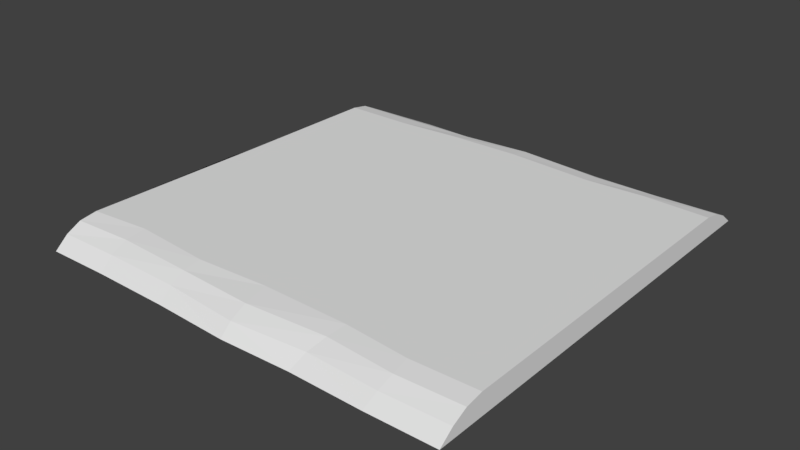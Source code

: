 # Source: road.blend  (saved by Blender 2.78.0; exported with 4.5.12 LTS)
import bpy
from mathutils import Matrix  # noqa: F401  (used for matrix-valued properties, if any)

bpy.ops.wm.read_factory_settings(use_empty=True)
scene = bpy.context.scene
scene.name = 'Scene'

# ---- collections
col_collection_1 = bpy.data.collections.new('Collection 1'); scene.collection.children.link(col_collection_1)

# ---- materials (node trees are filled in below, after node groups)
mat_tarmac = bpy.data.materials.new('tarmac')
mat_tarmac.alpha_threshold = 0.0
mat_tarmac.use_transparent_shadow = False
mat_tarmac.roughness = 0.5
mat_road_stripe = bpy.data.materials.new('road stripe')
mat_road_stripe.alpha_threshold = 0.0
mat_road_stripe.use_transparent_shadow = False
mat_road_stripe.roughness = 0.5

# ---- material node trees

# ---- world
world_world = bpy.data.worlds.new('World'); scene.world = world_world
world_world.color = (0.05088, 0.05088, 0.05088)
world_world.use_sun_shadow = False
world_world.sun_shadow_jitter_overblur = 0.0
world_world.cycles.sampling_method = 'MANUAL'

# ---- meshes
me_cube_001 = bpy.data.meshes.new('Cube.001')
me_cube_001.from_pydata([(-1.027, -1.025, 0.07029), (-1.0, 1.029, 0.07029), (1.0, -1.028, 0.07029), (1.0, 1.029, 0.07029), (-1.034, -0.9567, 0.1222), (-1.033, -0.8033, 0.1711), (-1.036, -0.8853, 0.1568), (-1.0, 0.8082, 0.1711), (-1.0, 0.9616, 0.1222), (-1.0, 0.8905, 0.1568), (1.0, -0.8073, 0.1711), (1.0, -0.9608, 0.1222), (1.0, -0.8896, 0.1568), (1.0, 0.9616, 0.1222), (1.0, 0.8082, 0.1711), (1.0, 0.8905, 0.1568), (0.668, 1.028, 0.07029), (0.355, 1.015, 0.07029), (0.005595, 1.04, 0.07029), (-0.3684, 1.018, 0.07029), (-0.5823, 1.031, 0.07029), (-0.73, -1.021, 0.07029), (-0.3601, -1.025, 0.07029), (2.98e-08, -1.039, 0.07029), (0.3355, -1.027, 0.07029), (0.6797, -1.032, 0.07029), (-0.6667, 0.8082, 0.1711), (-0.3732, 0.8298, 0.1711), (-0.01568, 0.8358, 0.1711), (0.4081, 0.8063, 0.1711), (0.6844, 0.8215, 0.1711), (0.6867, 0.8847, 0.1568), (0.4077, 0.8862, 0.1568), (-0.004935, 0.9233, 0.1568), (-0.3393, 0.8965, 0.1568), (-0.6624, 0.8928, 0.1568), (0.6782, 0.9532, 0.1222), (0.3713, 0.9579, 0.1222), (0.003481, 0.9869, 0.1222), (-0.3504, 0.9627, 0.1222), (-0.6275, 0.9713, 0.1222), (0.6934, -0.8148, 0.1711), (0.3913, -0.788, 0.1711), (-0.01947, -0.7829, 0.1711), (-0.3665, -0.8033, 0.1711), (-0.7419, -0.7749, 0.1711), (-0.7474, -0.8698, 0.1568), (-0.3693, -0.8853, 0.1568), (-0.00705, -0.9018, 0.1568), (0.3786, -0.8749, 0.1568), (0.7013, -0.8993, 0.1568), (-0.7427, -0.9516, 0.1222), (-0.3669, -0.9567, 0.1222), (2.98e-08, -0.9841, 0.1222), (0.3543, -0.9537, 0.1222), (0.6944, -0.9685, 0.1222), (-1.022, -0.03834, 0.1711), (-1.011, 0.0594, 0.1711), (1.0, -0.03904, 0.1711), (1.0, 0.05905, 0.1711), (0.7431, 0.03155, 0.1711), (0.746, -0.007656, 0.1711), (0.3413, 0.03142, 0.1711), (0.3357, -0.006327, 0.1711), (-0.01694, 0.06607, 0.1711), (-0.01821, -0.03231, 0.1711), (-0.2569, 0.03251, 0.1711), (-0.2547, -0.006576, 0.1711), (-0.6355, 0.032, 0.1711), (-0.6396, -0.005352, 0.1711)], [], [(69, 56, 5, 45), (3, 13, 15, 14, 59, 58, 10, 12, 11, 2), (0, 4, 6, 5, 56, 57, 7, 9, 8, 1), (16, 3, 2, 25), (16, 36, 13, 3), (30, 14, 15, 31), (31, 15, 13, 36), (45, 5, 6, 46), (46, 6, 4, 51), (21, 51, 4, 0), (2, 11, 55, 25), (25, 55, 54, 24), (24, 54, 53, 23), (23, 53, 52, 22), (22, 52, 51, 21), (12, 50, 55, 11), (50, 49, 54, 55), (49, 48, 53, 54), (48, 47, 52, 53), (47, 46, 51, 52), (10, 41, 50, 12), (41, 42, 49, 50), (42, 43, 48, 49), (43, 44, 47, 48), (44, 45, 46, 47), (9, 35, 40, 8), (35, 34, 39, 40), (34, 33, 38, 39), (33, 32, 37, 38), (32, 31, 36, 37), (7, 26, 35, 9), (26, 27, 34, 35), (27, 28, 33, 34), (28, 29, 32, 33), (29, 30, 31, 32), (1, 8, 40, 20), (20, 40, 39, 19), (19, 39, 38, 18), (18, 38, 37, 17), (17, 37, 36, 16), (1, 20, 21, 0), (20, 19, 22, 21), (19, 18, 23, 22), (18, 17, 24, 23), (17, 16, 25, 24), (58, 61, 41, 10), (61, 63, 42, 41), (63, 65, 43, 42), (65, 67, 44, 43), (67, 69, 45, 44), (27, 26, 68, 66), (66, 68, 69, 67), (28, 27, 66, 64), (64, 66, 67, 65), (29, 28, 64, 62), (62, 64, 65, 63), (30, 29, 62, 60), (60, 62, 63, 61), (14, 30, 60, 59), (59, 60, 61, 58), (26, 7, 57, 68), (68, 57, 56, 69)])
me_cube_001.polygons.foreach_set('material_index', [0, 0, 0, 0, 0, 0, 0, 0, 0, 0, 0, 0, 0, 0, 0, 0, 0, 0, 0, 0, 0, 0, 0, 0, 0, 0, 0, 0, 0, 0, 0, 0, 0, 0, 0, 0, 0, 0, 0, 0, 0, 0, 0, 0, 0, 0, 0, 0, 0, 0, 0, 1, 0, 0, 0, 0, 0, 1, 0, 0, 0, 0])
me_cube_001.materials.append(mat_tarmac)
me_cube_001.materials.append(mat_road_stripe)
me_cube_001.use_remesh_preserve_volume = False
me_cube_001.use_remesh_preserve_attributes = False
me_cube_001.use_mirror_vertex_groups = False
me_cube_001.update()

# ---- objects
ob_cube = bpy.data.objects.new('Cube', me_cube_001)

# ---- transforms, parenting, visibility, modifiers, constraints
ob_cube.location = (0.0, 0.0, 0.0)
ob_cube.lineart.crease_threshold = 0.0

# ---- collection membership
col_collection_1.objects.link(ob_cube)

# ---- scene / render settings (as saved in the file)
scene.frame_start = 1; scene.frame_end = 250; scene.frame_set(1)
scene.render.engine = 'BLENDER_EEVEE_NEXT'
scene.render.resolution_percentage = 50
scene.render.dither_intensity = 0.0
scene.cycles.use_denoising = False
scene.cycles.samples = 128
scene.cycles.sampling_pattern = 'TABULATED_SOBOL'
scene.cycles.light_sampling_threshold = 0.0
scene.cycles.use_adaptive_sampling = False
scene.cycles.use_light_tree = False
scene.cycles.blur_glossy = 0.0
scene.cycles.sample_clamp_indirect = 0.0
scene.view_settings.view_transform = 'Standard'
bpy.context.view_layer.update()

# ---- added for rendering (the .blend has no active camera and no usable light): camera, sun
cam_auto = bpy.data.cameras.new('AutoCamera')
cam_auto.lens = 50.0
cam_auto.sensor_width = 36.0
cam_auto.clip_end = 1000.0
ob_auto_camera = bpy.data.objects.new('AutoCamera', cam_auto)
scene.collection.objects.link(ob_auto_camera)
ob_auto_camera.location = (2.67627, -3.23239, 2.2761)
ob_auto_camera.rotation_euler = (1.09748, -7.21219e-08, 0.694738)
scene.camera = ob_auto_camera
light_auto_sun = bpy.data.lights.new('AutoSun', 'SUN')
light_auto_sun.energy = 3.0
light_auto_sun.angle = 0.0523599
ob_auto_sun = bpy.data.objects.new('AutoSun', light_auto_sun)
scene.collection.objects.link(ob_auto_sun)
ob_auto_sun.rotation_euler = (0.872665, 0.174533, 0.523599)
bpy.context.view_layer.update()
